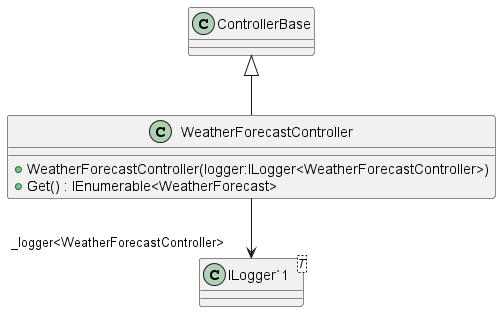

The diagram above was rendered by PlantUML. Its source (embedded in the PNG):
@startuml
class WeatherForecastController {
    + WeatherForecastController(logger:ILogger<WeatherForecastController>)
    + Get() : IEnumerable<WeatherForecast>
}
class "ILogger`1"<T> {
}
ControllerBase <|-- WeatherForecastController
WeatherForecastController --> "_logger<WeatherForecastController>" "ILogger`1"
@enduml